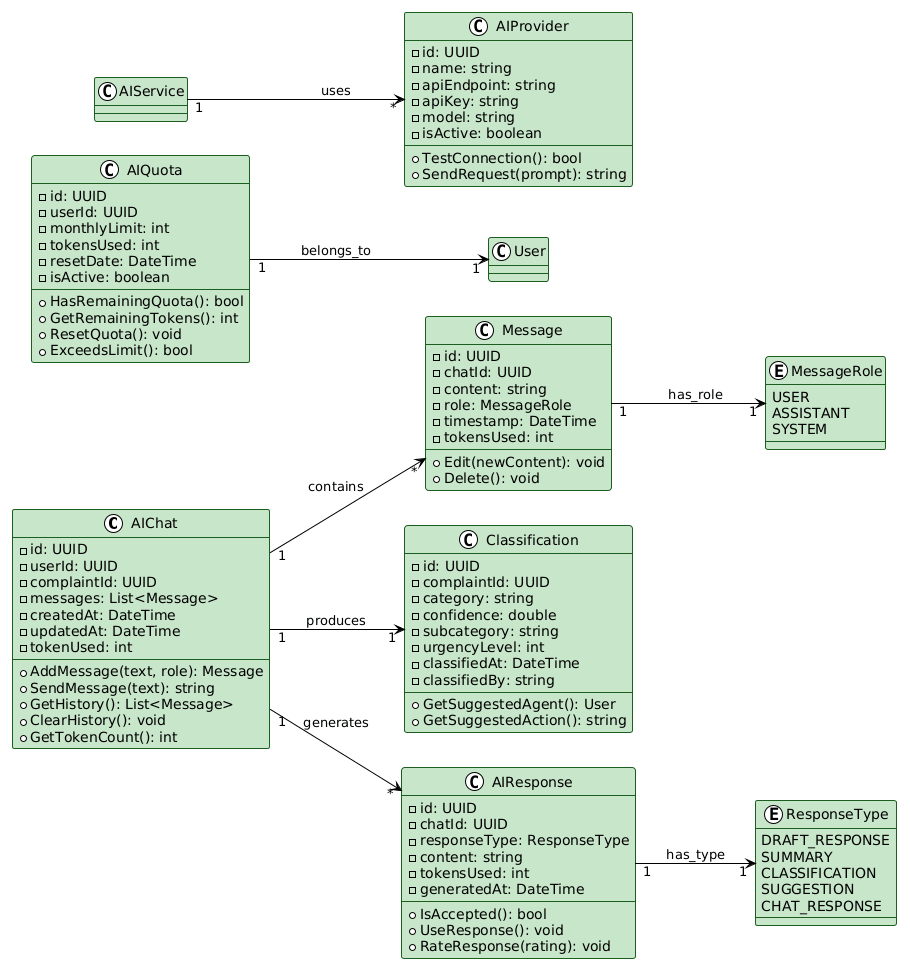

The diagram above was rendered by PlantUML. Its source (embedded in the PNG):
@startuml
!theme plain
skinparam backgroundColor #fff
skinparam classBackgroundColor #C8E6C9
skinparam classBorderColor #1B5E20

left to right direction

class AIChat {
  -id: UUID
  -userId: UUID
  -complaintId: UUID
  -messages: List<Message>
  -createdAt: DateTime
  -updatedAt: DateTime
  -tokenUsed: int
  --
  +AddMessage(text, role): Message
  +SendMessage(text): string
  +GetHistory(): List<Message>
  +ClearHistory(): void
  +GetTokenCount(): int
}

class Message {
  -id: UUID
  -chatId: UUID
  -content: string
  -role: MessageRole
  -timestamp: DateTime
  -tokensUsed: int
  --
  +Edit(newContent): void
  +Delete(): void
}

enum MessageRole {
  USER
  ASSISTANT
  SYSTEM
}

class Classification {
  -id: UUID
  -complaintId: UUID
  -category: string
  -confidence: double
  -subcategory: string
  -urgencyLevel: int
  -classifiedAt: DateTime
  -classifiedBy: string
  --
  +GetSuggestedAgent(): User
  +GetSuggestedAction(): string
}

class AIResponse {
  -id: UUID
  -chatId: UUID
  -responseType: ResponseType
  -content: string
  -tokensUsed: int
  -generatedAt: DateTime
  --
  +IsAccepted(): bool
  +UseResponse(): void
  +RateResponse(rating): void
}

enum ResponseType {
  DRAFT_RESPONSE
  SUMMARY
  CLASSIFICATION
  SUGGESTION
  CHAT_RESPONSE
}

class AIQuota {
  -id: UUID
  -userId: UUID
  -monthlyLimit: int
  -tokensUsed: int
  -resetDate: DateTime
  -isActive: boolean
  --
  +HasRemainingQuota(): bool
  +GetRemainingTokens(): int
  +ResetQuota(): void
  +ExceedsLimit(): bool
}

class AIProvider {
  -id: UUID
  -name: string
  -apiEndpoint: string
  -apiKey: string
  -model: string
  -isActive: boolean
  --
  +TestConnection(): bool
  +SendRequest(prompt): string
}

AIChat "1" --> "*" Message : contains
AIChat "1" --> "1" Classification : produces
AIChat "1" --> "*" AIResponse : generates
Message "1" --> "1" MessageRole : has_role
AIResponse "1" --> "1" ResponseType : has_type
AIQuota "1" --> "1" User : belongs_to
AIService "1" --> "*" AIProvider : uses
@enduml